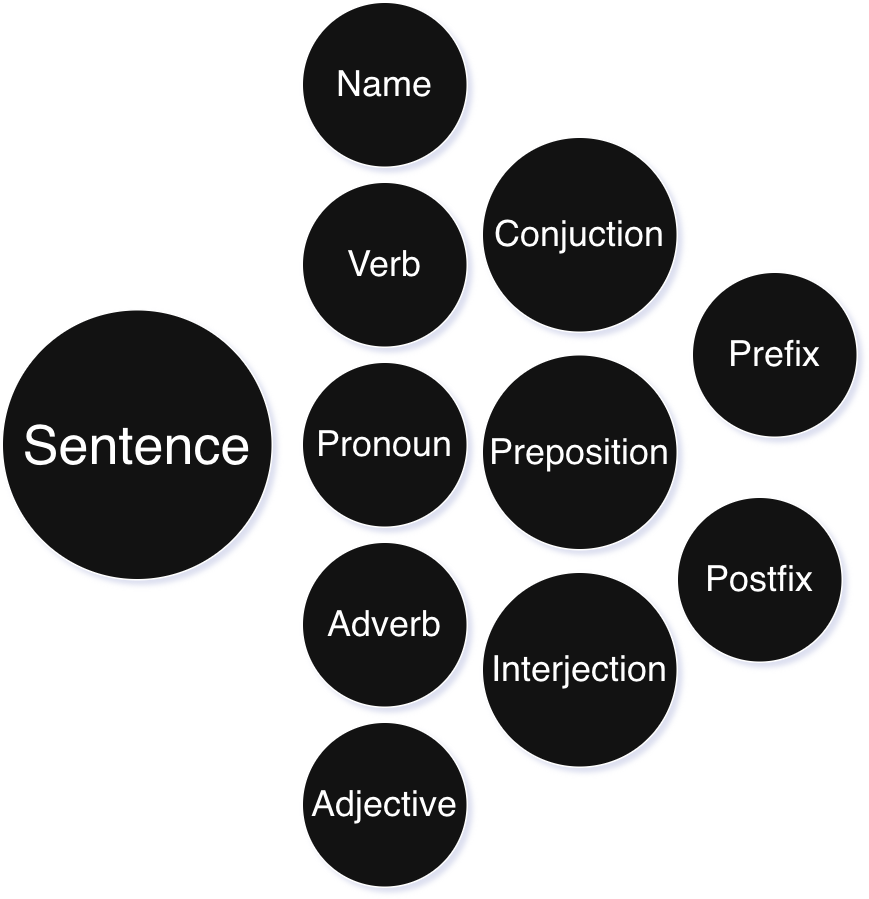

The diagram above was exported from draw.io. Its source (the exported page's mxGraphModel, read from the mxfile embedded in the PNG):
<mxGraphModel dx="2076" dy="1976" grid="1" gridSize="10" guides="1" tooltips="1" connect="1" arrows="1" fold="1" page="1" pageScale="1" pageWidth="850" pageHeight="1100" math="0" shadow="0">
  <root>
    <mxCell id="0" />
    <mxCell id="1" parent="0" />
    <mxCell id="HRdKpd_t4PCCufJs8SFI-4" parent="1" style="ellipse;whiteSpace=wrap;html=1;aspect=fixed;" value="&lt;font style=&quot;font-size: 36px;&quot;&gt;Sentence&lt;/font&gt;" vertex="1">
      <mxGeometry height="180" width="180" x="-80" y="-585" as="geometry" />
    </mxCell>
    <mxCell id="HRdKpd_t4PCCufJs8SFI-7" parent="1" style="ellipse;whiteSpace=wrap;html=1;fontSize=24;" value="Adjective" vertex="1">
      <mxGeometry height="110" width="110" x="120" y="-310" as="geometry" />
    </mxCell>
    <mxCell id="aeT9FSfwdUyCj6KDq3xD-2" parent="1" style="ellipse;whiteSpace=wrap;html=1;fontSize=24;" value="Pronoun" vertex="1">
      <mxGeometry height="110" width="110" x="120" y="-550" as="geometry" />
    </mxCell>
    <mxCell id="COEvjrz7dM8iQSiR4-q4-20" parent="1" style="ellipse;whiteSpace=wrap;html=1;fontSize=24;" value="Verb" vertex="1">
      <mxGeometry height="110" width="110" x="120" y="-670" as="geometry" />
    </mxCell>
    <mxCell id="nO5MLRyQDXAvk3Oy3mln-1" parent="1" style="ellipse;whiteSpace=wrap;html=1;fontSize=24;" value="Adverb" vertex="1">
      <mxGeometry height="110" width="110" x="120" y="-430" as="geometry" />
    </mxCell>
    <mxCell id="SvB1TmC0K4GEKoGrgyMx-8" parent="1" style="ellipse;whiteSpace=wrap;html=1;strokeColor=default;align=center;verticalAlign=middle;fontFamily=Helvetica;fontSize=24;fontColor=default;fillColor=default;" value="Name" vertex="1">
      <mxGeometry height="110" width="110" x="120" y="-790" as="geometry" />
    </mxCell>
    <mxCell id="X1CdqIV5SfOfP2O1tneT-7" parent="1" style="ellipse;whiteSpace=wrap;html=1;" value="&lt;span style=&quot;font-size: 24px;&quot;&gt;Prefix&lt;/span&gt;" vertex="1">
      <mxGeometry height="110" width="110" x="380" y="-610" as="geometry" />
    </mxCell>
    <mxCell id="WHLnvbmspYgvutdc24nB-8" parent="1" style="ellipse;whiteSpace=wrap;html=1;fontSize=24;" value="Postfix" vertex="1">
      <mxGeometry height="110" width="110" x="370" y="-460" as="geometry" />
    </mxCell>
    <mxCell id="WHLnvbmspYgvutdc24nB-10" parent="1" style="ellipse;whiteSpace=wrap;html=1;strokeColor=default;align=center;verticalAlign=middle;fontFamily=Helvetica;fontSize=24;fontColor=default;fillColor=default;" value="&lt;span&gt;Preposition&lt;/span&gt;" vertex="1">
      <mxGeometry height="130" width="130" x="240" y="-555" as="geometry" />
    </mxCell>
    <mxCell id="WHLnvbmspYgvutdc24nB-12" parent="1" style="ellipse;whiteSpace=wrap;html=1;strokeColor=default;align=center;verticalAlign=middle;fontFamily=Helvetica;fontSize=24;fontColor=default;fillColor=default;" value="&lt;span&gt;Interjection&lt;/span&gt;" vertex="1">
      <mxGeometry height="130" width="130" x="240" y="-410" as="geometry" />
    </mxCell>
    <mxCell id="WHLnvbmspYgvutdc24nB-14" parent="1" style="ellipse;whiteSpace=wrap;html=1;strokeColor=default;align=center;verticalAlign=middle;fontFamily=Helvetica;fontSize=24;fontColor=default;fillColor=default;" value="&lt;span&gt;Conjuction&lt;/span&gt;" vertex="1">
      <mxGeometry height="130" width="130" x="240" y="-700" as="geometry" />
    </mxCell>
  </root>
</mxGraphModel>